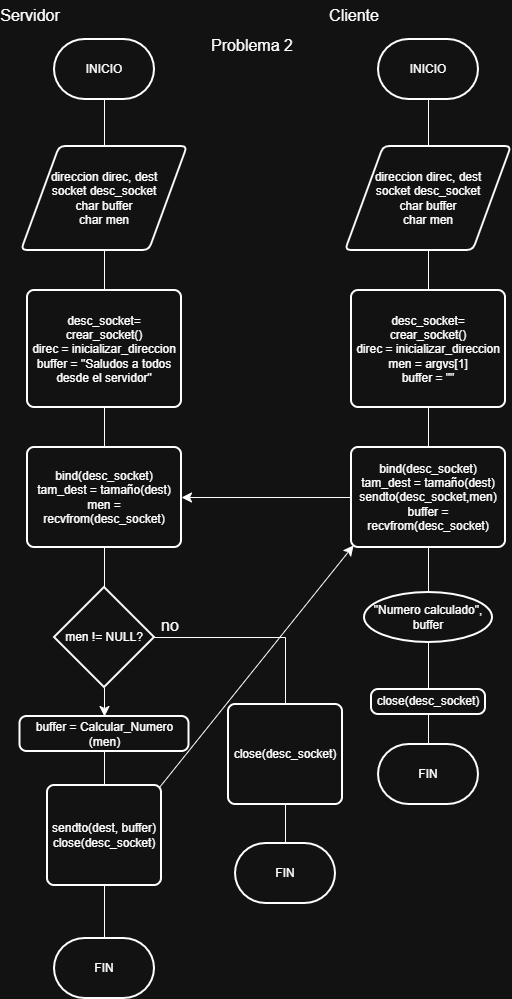

The diagram above was exported from draw.io. Its source (the exported page's mxGraphModel, read from the mxfile embedded in the PNG):
<mxGraphModel dx="615" dy="659" grid="0" gridSize="10" guides="1" tooltips="1" connect="1" arrows="1" fold="1" page="0" pageScale="1" pageWidth="827" pageHeight="1169" math="0" shadow="0">
  <root>
    <mxCell id="0" />
    <mxCell id="1" parent="0" />
    <mxCell id="EO_atb-XsxhgKmyzi7us-1" edge="1" parent="1" source="EO_atb-XsxhgKmyzi7us-2" style="edgeStyle=none;curved=1;rounded=0;curveGeometry=1;orthogonalLoop=1;jettySize=auto;html=1;entryX=0.5;entryY=0;entryDx=0;entryDy=0;fontSize=12;defaultLabelBackgroundColor=page;labelPadding=0 4;startSize=8;endSize=8;flowAnimation=0;endArrow=none;endFill=0;" target="EO_atb-XsxhgKmyzi7us-4">
      <mxGeometry relative="1" as="geometry" />
    </mxCell>
    <mxCell id="EO_atb-XsxhgKmyzi7us-2" parent="1" style="strokeWidth=2;html=1;shape=mxgraph.flowchart.terminator;whiteSpace=wrap;" value="INICIO" vertex="1">
      <mxGeometry height="60" width="100" x="199" y="143" as="geometry" />
    </mxCell>
    <mxCell id="EO_atb-XsxhgKmyzi7us-3" edge="1" parent="1" source="EO_atb-XsxhgKmyzi7us-4" style="edgeStyle=none;curved=1;rounded=0;curveGeometry=1;orthogonalLoop=1;jettySize=auto;html=1;entryX=0.5;entryY=0;entryDx=0;entryDy=0;fontSize=12;defaultLabelBackgroundColor=page;labelPadding=0 4;startSize=8;endSize=8;endArrow=none;endFill=0;" target="EO_atb-XsxhgKmyzi7us-7">
      <mxGeometry relative="1" as="geometry" />
    </mxCell>
    <mxCell id="EO_atb-XsxhgKmyzi7us-4" parent="1" style="shape=parallelogram;html=1;strokeWidth=2;perimeter=parallelogramPerimeter;whiteSpace=wrap;rounded=1;arcSize=12;size=0.23;" value="direccion direc, dest&lt;div&gt;socket desc_socket&lt;/div&gt;&lt;div&gt;char buffer&lt;/div&gt;&lt;div&gt;char men&lt;/div&gt;" vertex="1">
      <mxGeometry height="104" width="166" x="166" y="250" as="geometry" />
    </mxCell>
    <mxCell id="EO_atb-XsxhgKmyzi7us-5" parent="1" style="text;html=1;whiteSpace=wrap;strokeColor=none;fillColor=none;align=center;verticalAlign=middle;rounded=0;fontSize=16;" value="Servidor" vertex="1">
      <mxGeometry height="30" width="60" x="145" y="104" as="geometry" />
    </mxCell>
    <mxCell id="EO_atb-XsxhgKmyzi7us-6" edge="1" parent="1" source="EO_atb-XsxhgKmyzi7us-7" style="edgeStyle=none;curved=1;rounded=0;curveGeometry=1;orthogonalLoop=1;jettySize=auto;html=1;entryX=0.5;entryY=0;entryDx=0;entryDy=0;fontSize=12;defaultLabelBackgroundColor=page;labelPadding=0 4;startSize=8;endSize=8;endArrow=none;endFill=0;" target="EO_atb-XsxhgKmyzi7us-9">
      <mxGeometry relative="1" as="geometry" />
    </mxCell>
    <mxCell id="EO_atb-XsxhgKmyzi7us-7" parent="1" style="rounded=1;whiteSpace=wrap;html=1;absoluteArcSize=1;arcSize=14;strokeWidth=2;roundedPerimeter=1;" value="desc_socket= crear_socket()&lt;div&gt;direc = inicializar_direccion&lt;/div&gt;&lt;div&gt;buffer = &quot;Saludos a todos desde el servidor&quot;&lt;/div&gt;" vertex="1">
      <mxGeometry height="117" width="154" x="172" y="394" as="geometry" />
    </mxCell>
    <mxCell id="EO_atb-XsxhgKmyzi7us-8" edge="1" parent="1" source="EO_atb-XsxhgKmyzi7us-9" style="edgeStyle=none;curved=1;rounded=0;curveGeometry=1;orthogonalLoop=1;jettySize=auto;html=1;fontSize=12;defaultLabelBackgroundColor=page;labelPadding=0 4;startSize=8;endSize=8;endArrow=none;endFill=0;" target="EO_atb-XsxhgKmyzi7us-13" value="">
      <mxGeometry relative="1" as="geometry" />
    </mxCell>
    <mxCell id="EO_atb-XsxhgKmyzi7us-9" parent="1" style="rounded=1;whiteSpace=wrap;html=1;absoluteArcSize=1;arcSize=14;strokeWidth=2;roundedPerimeter=1;" value="&lt;div&gt;bind(desc_socket)&lt;/div&gt;&lt;div&gt;tam_dest = tamaño(dest)&lt;/div&gt;&lt;div&gt;men = recvfrom(desc_socket)&lt;/div&gt;" vertex="1">
      <mxGeometry height="100" width="154" x="172" y="551" as="geometry" />
    </mxCell>
    <mxCell id="EO_atb-XsxhgKmyzi7us-12" edge="1" parent="1" source="EO_atb-XsxhgKmyzi7us-13" style="edgeStyle=orthogonalEdgeStyle;rounded=0;orthogonalLoop=1;jettySize=auto;html=1;entryX=0.5;entryY=0;entryDx=0;entryDy=0;fontSize=12;defaultLabelBackgroundColor=page;labelPadding=0 4;startSize=8;endSize=8;endArrow=none;endFill=0;" target="EO_atb-XsxhgKmyzi7us-18">
      <mxGeometry relative="1" x="0.0065" as="geometry" />
    </mxCell>
    <mxCell id="EO_atb-XsxhgKmyzi7us-38" edge="1" parent="1" source="EO_atb-XsxhgKmyzi7us-13" style="edgeStyle=none;curved=1;rounded=0;curveGeometry=1;orthogonalLoop=1;jettySize=auto;html=1;entryX=0.5;entryY=0;entryDx=0;entryDy=0;fontSize=12;defaultLabelBackgroundColor=page;labelPadding=0 4;startSize=8;endSize=8;" target="EO_atb-XsxhgKmyzi7us-37">
      <mxGeometry relative="1" as="geometry" />
    </mxCell>
    <mxCell id="EO_atb-XsxhgKmyzi7us-13" parent="1" style="strokeWidth=2;html=1;shape=mxgraph.flowchart.decision;whiteSpace=wrap;" value="men != NULL?" vertex="1">
      <mxGeometry height="100" width="100" x="199" y="691" as="geometry" />
    </mxCell>
    <mxCell id="EO_atb-XsxhgKmyzi7us-14" edge="1" parent="1" source="EO_atb-XsxhgKmyzi7us-15" style="edgeStyle=none;curved=1;rounded=0;curveGeometry=1;orthogonalLoop=1;jettySize=auto;html=1;exitX=1;exitY=0;exitDx=0;exitDy=0;entryX=0;entryY=1;entryDx=0;entryDy=0;fontSize=12;defaultLabelBackgroundColor=page;labelPadding=0 4;startSize=8;endSize=8;" target="EO_atb-XsxhgKmyzi7us-30">
      <mxGeometry relative="1" as="geometry" />
    </mxCell>
    <mxCell id="EO_atb-XsxhgKmyzi7us-15" parent="1" style="rounded=1;whiteSpace=wrap;html=1;absoluteArcSize=1;arcSize=14;strokeWidth=2;roundedPerimeter=1;" value="sendto(dest, buffer)&lt;div&gt;close(desc_socket)&lt;/div&gt;" vertex="1">
      <mxGeometry height="100" width="114" x="192" y="889" as="geometry" />
    </mxCell>
    <mxCell id="EO_atb-XsxhgKmyzi7us-16" parent="1" style="strokeWidth=2;html=1;shape=mxgraph.flowchart.terminator;whiteSpace=wrap;" value="FIN" vertex="1">
      <mxGeometry height="60" width="100" x="199" y="1042" as="geometry" />
    </mxCell>
    <mxCell id="EO_atb-XsxhgKmyzi7us-17" edge="1" parent="1" source="EO_atb-XsxhgKmyzi7us-15" style="edgeStyle=none;curved=1;rounded=0;curveGeometry=1;orthogonalLoop=1;jettySize=auto;html=1;entryX=0.5;entryY=0;entryDx=0;entryDy=0;entryPerimeter=0;fontSize=12;defaultLabelBackgroundColor=page;labelPadding=0 4;startSize=8;endSize=8;endArrow=none;endFill=0;" target="EO_atb-XsxhgKmyzi7us-16">
      <mxGeometry relative="1" as="geometry" />
    </mxCell>
    <mxCell id="EO_atb-XsxhgKmyzi7us-18" parent="1" style="rounded=1;whiteSpace=wrap;html=1;absoluteArcSize=1;arcSize=14;strokeWidth=2;roundedPerimeter=1;" value="&lt;div&gt;close(desc_socket)&lt;/div&gt;" vertex="1">
      <mxGeometry height="100" width="114" x="373" y="808" as="geometry" />
    </mxCell>
    <mxCell id="EO_atb-XsxhgKmyzi7us-19" parent="1" style="strokeWidth=2;html=1;shape=mxgraph.flowchart.terminator;whiteSpace=wrap;" value="FIN" vertex="1">
      <mxGeometry height="60" width="100" x="380" y="947" as="geometry" />
    </mxCell>
    <mxCell id="EO_atb-XsxhgKmyzi7us-20" edge="1" parent="1" source="EO_atb-XsxhgKmyzi7us-18" style="edgeStyle=none;curved=1;rounded=0;curveGeometry=1;orthogonalLoop=1;jettySize=auto;html=1;entryX=0.5;entryY=0;entryDx=0;entryDy=0;entryPerimeter=0;fontSize=12;defaultLabelBackgroundColor=page;labelPadding=0 4;startSize=8;endSize=8;endArrow=none;endFill=0;" target="EO_atb-XsxhgKmyzi7us-19">
      <mxGeometry relative="1" as="geometry" />
    </mxCell>
    <mxCell id="EO_atb-XsxhgKmyzi7us-21" edge="1" parent="1" source="EO_atb-XsxhgKmyzi7us-22" style="edgeStyle=none;curved=1;rounded=0;curveGeometry=1;orthogonalLoop=1;jettySize=auto;html=1;entryX=0.5;entryY=0;entryDx=0;entryDy=0;fontSize=12;defaultLabelBackgroundColor=page;labelPadding=0 4;startSize=8;endSize=8;flowAnimation=0;endArrow=none;endFill=0;" target="EO_atb-XsxhgKmyzi7us-24">
      <mxGeometry relative="1" as="geometry" />
    </mxCell>
    <mxCell id="EO_atb-XsxhgKmyzi7us-22" parent="1" style="strokeWidth=2;html=1;shape=mxgraph.flowchart.terminator;whiteSpace=wrap;" value="INICIO" vertex="1">
      <mxGeometry height="60" width="100" x="523" y="143" as="geometry" />
    </mxCell>
    <mxCell id="EO_atb-XsxhgKmyzi7us-23" edge="1" parent="1" source="EO_atb-XsxhgKmyzi7us-24" style="edgeStyle=none;curved=1;rounded=0;curveGeometry=1;orthogonalLoop=1;jettySize=auto;html=1;entryX=0.5;entryY=0;entryDx=0;entryDy=0;fontSize=12;defaultLabelBackgroundColor=page;labelPadding=0 4;startSize=8;endSize=8;endArrow=none;endFill=0;" target="EO_atb-XsxhgKmyzi7us-27">
      <mxGeometry relative="1" as="geometry" />
    </mxCell>
    <mxCell id="EO_atb-XsxhgKmyzi7us-24" parent="1" style="shape=parallelogram;html=1;strokeWidth=2;perimeter=parallelogramPerimeter;whiteSpace=wrap;rounded=1;arcSize=12;size=0.23;" value="direccion direc, dest&lt;div&gt;socket desc_socket&lt;/div&gt;&lt;div&gt;char buffer&lt;/div&gt;&lt;div&gt;char men&lt;/div&gt;" vertex="1">
      <mxGeometry height="104" width="166" x="490" y="250" as="geometry" />
    </mxCell>
    <mxCell id="EO_atb-XsxhgKmyzi7us-25" parent="1" style="text;html=1;whiteSpace=wrap;strokeColor=none;fillColor=none;align=center;verticalAlign=middle;rounded=0;fontSize=16;" value="Cliente" vertex="1">
      <mxGeometry height="30" width="60" x="469" y="104" as="geometry" />
    </mxCell>
    <mxCell id="EO_atb-XsxhgKmyzi7us-26" edge="1" parent="1" source="EO_atb-XsxhgKmyzi7us-27" style="edgeStyle=none;curved=1;rounded=0;curveGeometry=1;orthogonalLoop=1;jettySize=auto;html=1;entryX=0.5;entryY=0;entryDx=0;entryDy=0;fontSize=12;defaultLabelBackgroundColor=page;labelPadding=0 4;startSize=8;endSize=8;endArrow=none;endFill=0;" target="EO_atb-XsxhgKmyzi7us-30">
      <mxGeometry relative="1" as="geometry" />
    </mxCell>
    <mxCell id="EO_atb-XsxhgKmyzi7us-27" parent="1" style="rounded=1;whiteSpace=wrap;html=1;absoluteArcSize=1;arcSize=14;strokeWidth=2;roundedPerimeter=1;" value="desc_socket= crear_socket()&lt;div&gt;direc = inicializar_direccion&lt;/div&gt;&lt;div&gt;men = argvs[1]&lt;/div&gt;&lt;div&gt;buffer = &quot;&quot;&lt;/div&gt;" vertex="1">
      <mxGeometry height="117" width="154" x="496" y="394" as="geometry" />
    </mxCell>
    <mxCell id="EO_atb-XsxhgKmyzi7us-28" edge="1" parent="1" source="EO_atb-XsxhgKmyzi7us-30" style="edgeStyle=none;curved=1;rounded=0;curveGeometry=1;orthogonalLoop=1;jettySize=auto;html=1;fontSize=12;defaultLabelBackgroundColor=page;labelPadding=0 4;startSize=8;endSize=8;endArrow=none;endFill=0;" value="">
      <mxGeometry relative="1" as="geometry">
        <mxPoint x="573" y="691" as="targetPoint" />
      </mxGeometry>
    </mxCell>
    <mxCell id="EO_atb-XsxhgKmyzi7us-29" edge="1" parent="1" source="EO_atb-XsxhgKmyzi7us-30" style="edgeStyle=none;curved=1;rounded=0;curveGeometry=1;orthogonalLoop=1;jettySize=auto;html=1;entryX=1;entryY=0.5;entryDx=0;entryDy=0;fontSize=12;defaultLabelBackgroundColor=page;labelPadding=0 4;startSize=8;endSize=8;" target="EO_atb-XsxhgKmyzi7us-9">
      <mxGeometry relative="1" as="geometry" />
    </mxCell>
    <mxCell id="EO_atb-XsxhgKmyzi7us-30" parent="1" style="rounded=1;whiteSpace=wrap;html=1;absoluteArcSize=1;arcSize=14;strokeWidth=2;roundedPerimeter=1;" value="&lt;div&gt;bind(desc_socket)&lt;/div&gt;&lt;div&gt;tam_dest = tamaño(dest)&lt;/div&gt;&lt;div&gt;sendto(desc_socket,men)&lt;/div&gt;&lt;div&gt;buffer = recvfrom(desc_socket)&lt;/div&gt;" vertex="1">
      <mxGeometry height="100" width="154" x="496" y="551" as="geometry" />
    </mxCell>
    <mxCell id="EO_atb-XsxhgKmyzi7us-31" edge="1" parent="1" source="EO_atb-XsxhgKmyzi7us-30" style="edgeStyle=none;curved=1;rounded=0;curveGeometry=1;orthogonalLoop=1;jettySize=auto;html=1;entryX=0.5;entryY=0;entryDx=0;entryDy=0;fontSize=12;defaultLabelBackgroundColor=page;labelPadding=0 4;startSize=8;endSize=8;exitX=0.5;exitY=1;exitDx=0;exitDy=0;endArrow=none;endFill=0;" target="EO_atb-XsxhgKmyzi7us-32">
      <mxGeometry relative="1" as="geometry">
        <mxPoint x="573" y="791" as="sourcePoint" />
      </mxGeometry>
    </mxCell>
    <mxCell id="EO_atb-XsxhgKmyzi7us-32" parent="1" style="rounded=1;whiteSpace=wrap;html=1;absoluteArcSize=1;arcSize=14;strokeWidth=2;roundedPerimeter=1;" value="&lt;div&gt;close(desc_socket)&lt;/div&gt;" vertex="1">
      <mxGeometry height="25" width="114" x="516" y="793" as="geometry" />
    </mxCell>
    <mxCell id="EO_atb-XsxhgKmyzi7us-33" parent="1" style="strokeWidth=2;html=1;shape=mxgraph.flowchart.terminator;whiteSpace=wrap;" value="FIN" vertex="1">
      <mxGeometry height="60" width="100" x="523" y="848" as="geometry" />
    </mxCell>
    <mxCell id="EO_atb-XsxhgKmyzi7us-34" edge="1" parent="1" source="EO_atb-XsxhgKmyzi7us-32" style="edgeStyle=none;curved=1;rounded=0;curveGeometry=1;orthogonalLoop=1;jettySize=auto;html=1;entryX=0.5;entryY=0;entryDx=0;entryDy=0;entryPerimeter=0;fontSize=12;defaultLabelBackgroundColor=page;labelPadding=0 4;startSize=8;endSize=8;endArrow=none;endFill=0;" target="EO_atb-XsxhgKmyzi7us-33">
      <mxGeometry relative="1" as="geometry" />
    </mxCell>
    <mxCell id="EO_atb-XsxhgKmyzi7us-35" parent="1" style="text;html=1;whiteSpace=wrap;strokeColor=none;fillColor=none;align=center;verticalAlign=middle;rounded=0;fontSize=16;" value="no" vertex="1">
      <mxGeometry height="30" width="60" x="285" y="714" as="geometry" />
    </mxCell>
    <mxCell id="EO_atb-XsxhgKmyzi7us-36" parent="1" style="text;html=1;whiteSpace=wrap;strokeColor=none;fillColor=none;align=center;verticalAlign=middle;rounded=0;fontSize=16;" value="Problema 2" vertex="1">
      <mxGeometry height="30" width="90" x="352" y="134" as="geometry" />
    </mxCell>
    <mxCell id="EO_atb-XsxhgKmyzi7us-39" edge="1" parent="1" source="EO_atb-XsxhgKmyzi7us-37" style="edgeStyle=none;curved=1;rounded=0;curveGeometry=1;orthogonalLoop=1;jettySize=auto;html=1;entryX=0.5;entryY=0;entryDx=0;entryDy=0;fontSize=12;defaultLabelBackgroundColor=page;labelPadding=0 4;startSize=8;endSize=8;endArrow=none;endFill=0;" target="EO_atb-XsxhgKmyzi7us-15">
      <mxGeometry relative="1" as="geometry" />
    </mxCell>
    <mxCell id="EO_atb-XsxhgKmyzi7us-37" parent="1" style="rounded=1;whiteSpace=wrap;html=1;absoluteArcSize=1;arcSize=14;strokeWidth=2;roundedPerimeter=1;" value="buffer = Calcular_Numero&lt;div&gt;(men)&lt;/div&gt;" vertex="1">
      <mxGeometry height="35" width="169" x="164.5" y="820" as="geometry" />
    </mxCell>
    <mxCell id="EO_atb-XsxhgKmyzi7us-40" parent="1" style="strokeWidth=2;html=1;shape=mxgraph.flowchart.start_1;whiteSpace=wrap;perimeter=ellipsePerimeter;" value="&quot;Numero calculado&quot;, buffer" vertex="1">
      <mxGeometry height="50" width="128" x="509" y="696" as="geometry" />
    </mxCell>
  </root>
</mxGraphModel>